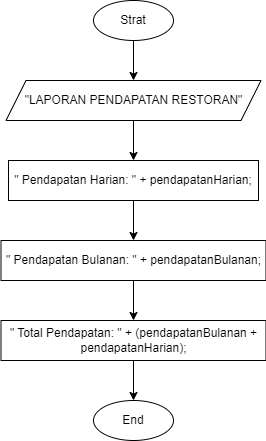

The diagram above was exported from draw.io. Its source (the exported page's mxGraphModel, read from the mxfile embedded in the PNG):
<mxGraphModel dx="1947" dy="468" grid="1" gridSize="10" guides="1" tooltips="1" connect="1" arrows="1" fold="1" page="1" pageScale="1" pageWidth="827" pageHeight="1169" math="0" shadow="0">
  <root>
    <mxCell id="0" />
    <mxCell id="1" parent="0" />
    <mxCell id="QIfs-57aaUo2Nr7UCpre-3" value="" style="edgeStyle=orthogonalEdgeStyle;rounded=0;orthogonalLoop=1;jettySize=auto;html=1;" edge="1" parent="1" source="QIfs-57aaUo2Nr7UCpre-1" target="QIfs-57aaUo2Nr7UCpre-2">
      <mxGeometry relative="1" as="geometry" />
    </mxCell>
    <mxCell id="QIfs-57aaUo2Nr7UCpre-1" value="Strat" style="ellipse;whiteSpace=wrap;html=1;" vertex="1" parent="1">
      <mxGeometry x="40" width="80" height="40" as="geometry" />
    </mxCell>
    <mxCell id="QIfs-57aaUo2Nr7UCpre-6" value="" style="edgeStyle=orthogonalEdgeStyle;rounded=0;orthogonalLoop=1;jettySize=auto;html=1;" edge="1" parent="1" source="QIfs-57aaUo2Nr7UCpre-2" target="QIfs-57aaUo2Nr7UCpre-4">
      <mxGeometry relative="1" as="geometry" />
    </mxCell>
    <mxCell id="QIfs-57aaUo2Nr7UCpre-2" value="&quot;LAPORAN PENDAPATAN RESTORAN&quot;" style="shape=parallelogram;perimeter=parallelogramPerimeter;whiteSpace=wrap;html=1;fixedSize=1;" vertex="1" parent="1">
      <mxGeometry x="-47.5" y="80" width="255" height="40" as="geometry" />
    </mxCell>
    <mxCell id="QIfs-57aaUo2Nr7UCpre-7" value="" style="edgeStyle=orthogonalEdgeStyle;rounded=0;orthogonalLoop=1;jettySize=auto;html=1;" edge="1" parent="1" source="QIfs-57aaUo2Nr7UCpre-4" target="QIfs-57aaUo2Nr7UCpre-5">
      <mxGeometry relative="1" as="geometry" />
    </mxCell>
    <mxCell id="QIfs-57aaUo2Nr7UCpre-4" value="&quot; Pendapatan Harian: &quot; + pendapatanHarian;" style="rounded=0;whiteSpace=wrap;html=1;" vertex="1" parent="1">
      <mxGeometry x="-45" y="160" width="250" height="40" as="geometry" />
    </mxCell>
    <mxCell id="QIfs-57aaUo2Nr7UCpre-9" value="" style="edgeStyle=orthogonalEdgeStyle;rounded=0;orthogonalLoop=1;jettySize=auto;html=1;" edge="1" parent="1" source="QIfs-57aaUo2Nr7UCpre-5" target="QIfs-57aaUo2Nr7UCpre-8">
      <mxGeometry relative="1" as="geometry" />
    </mxCell>
    <mxCell id="QIfs-57aaUo2Nr7UCpre-5" value="&quot; Pendapatan Bulanan: &quot; + pendapatanBulanan;" style="rounded=0;whiteSpace=wrap;html=1;" vertex="1" parent="1">
      <mxGeometry x="-52.5" y="240" width="265" height="40" as="geometry" />
    </mxCell>
    <mxCell id="QIfs-57aaUo2Nr7UCpre-12" value="" style="edgeStyle=orthogonalEdgeStyle;rounded=0;orthogonalLoop=1;jettySize=auto;html=1;" edge="1" parent="1" source="QIfs-57aaUo2Nr7UCpre-8" target="QIfs-57aaUo2Nr7UCpre-11">
      <mxGeometry relative="1" as="geometry" />
    </mxCell>
    <mxCell id="QIfs-57aaUo2Nr7UCpre-8" value="&quot; Total Pendapatan: &quot; + (pendapatanBulanan + pendapatanHarian);" style="rounded=0;whiteSpace=wrap;html=1;" vertex="1" parent="1">
      <mxGeometry x="-52.5" y="320" width="265" height="40" as="geometry" />
    </mxCell>
    <mxCell id="QIfs-57aaUo2Nr7UCpre-11" value="End" style="ellipse;whiteSpace=wrap;html=1;" vertex="1" parent="1">
      <mxGeometry x="40" y="400" width="80" height="40" as="geometry" />
    </mxCell>
  </root>
</mxGraphModel>